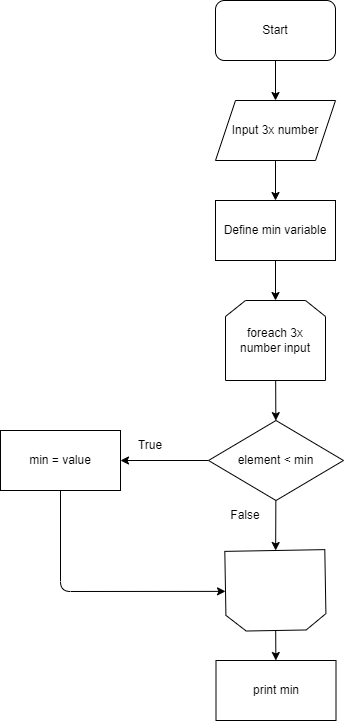

The diagram above was exported from draw.io. Its source (the exported page's mxGraphModel, read from the mxfile embedded in the PNG):
<mxGraphModel dx="871" dy="572" grid="1" gridSize="10" guides="1" tooltips="1" connect="1" arrows="1" fold="1" page="1" pageScale="1" pageWidth="850" pageHeight="1100" math="0" shadow="0">
  <root>
    <mxCell id="0" />
    <mxCell id="1" parent="0" />
    <mxCell id="17" value="" style="edgeStyle=none;html=1;" edge="1" parent="1" source="2" target="3">
      <mxGeometry relative="1" as="geometry" />
    </mxCell>
    <mxCell id="2" value="Start" style="rounded=1;whiteSpace=wrap;html=1;" vertex="1" parent="1">
      <mxGeometry x="365" y="120" width="120" height="60" as="geometry" />
    </mxCell>
    <mxCell id="16" value="" style="edgeStyle=none;html=1;" edge="1" parent="1" source="3" target="4">
      <mxGeometry relative="1" as="geometry" />
    </mxCell>
    <mxCell id="3" value="Input 3x number" style="shape=parallelogram;perimeter=parallelogramPerimeter;whiteSpace=wrap;html=1;fixedSize=1;" vertex="1" parent="1">
      <mxGeometry x="365" y="220" width="120" height="60" as="geometry" />
    </mxCell>
    <mxCell id="15" value="" style="edgeStyle=none;html=1;" edge="1" parent="1" source="4" target="5">
      <mxGeometry relative="1" as="geometry" />
    </mxCell>
    <mxCell id="4" value="Define min variable" style="rounded=0;whiteSpace=wrap;html=1;" vertex="1" parent="1">
      <mxGeometry x="365" y="320" width="120" height="60" as="geometry" />
    </mxCell>
    <mxCell id="14" value="" style="edgeStyle=none;html=1;" edge="1" parent="1" source="5" target="7">
      <mxGeometry relative="1" as="geometry" />
    </mxCell>
    <mxCell id="5" value="foreach 3x number input" style="shape=loopLimit;whiteSpace=wrap;html=1;" vertex="1" parent="1">
      <mxGeometry x="375" y="420" width="100" height="80" as="geometry" />
    </mxCell>
    <mxCell id="21" style="edgeStyle=none;html=1;entryX=1;entryY=0.5;entryDx=0;entryDy=0;" edge="1" parent="1" source="6" target="19">
      <mxGeometry relative="1" as="geometry">
        <Array as="points">
          <mxPoint x="210" y="711" />
        </Array>
      </mxGeometry>
    </mxCell>
    <mxCell id="6" value="min = value" style="rounded=0;whiteSpace=wrap;html=1;" vertex="1" parent="1">
      <mxGeometry x="150" y="550" width="120" height="60" as="geometry" />
    </mxCell>
    <mxCell id="9" style="edgeStyle=none;html=1;entryX=1;entryY=0.5;entryDx=0;entryDy=0;" edge="1" parent="1" source="7" target="6">
      <mxGeometry relative="1" as="geometry" />
    </mxCell>
    <mxCell id="20" value="" style="edgeStyle=none;html=1;" edge="1" parent="1" source="7" target="19">
      <mxGeometry relative="1" as="geometry" />
    </mxCell>
    <mxCell id="7" value="element &amp;lt; min" style="rhombus;whiteSpace=wrap;html=1;" vertex="1" parent="1">
      <mxGeometry x="358" y="540" width="135" height="80" as="geometry" />
    </mxCell>
    <mxCell id="8" value="print min" style="rounded=0;whiteSpace=wrap;html=1;" vertex="1" parent="1">
      <mxGeometry x="365.5" y="780" width="120" height="60" as="geometry" />
    </mxCell>
    <mxCell id="10" value="True" style="text;html=1;strokeColor=none;fillColor=none;align=center;verticalAlign=middle;whiteSpace=wrap;rounded=0;" vertex="1" parent="1">
      <mxGeometry x="270" y="550" width="60" height="30" as="geometry" />
    </mxCell>
    <mxCell id="18" value="False" style="text;html=1;strokeColor=none;fillColor=none;align=center;verticalAlign=middle;whiteSpace=wrap;rounded=0;" vertex="1" parent="1">
      <mxGeometry x="365" y="620" width="60" height="30" as="geometry" />
    </mxCell>
    <mxCell id="22" value="" style="edgeStyle=none;html=1;" edge="1" parent="1" source="19" target="8">
      <mxGeometry relative="1" as="geometry" />
    </mxCell>
    <mxCell id="19" value="" style="shape=loopLimit;whiteSpace=wrap;html=1;rotation=-181;" vertex="1" parent="1">
      <mxGeometry x="375" y="670" width="100" height="80" as="geometry" />
    </mxCell>
  </root>
</mxGraphModel>